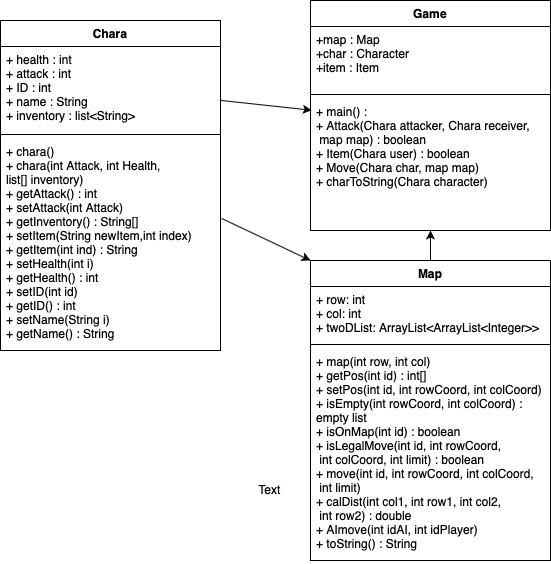

The diagram above was exported from draw.io. Its source (the exported page's mxGraphModel, read from the mxfile embedded in the PNG):
<mxGraphModel dx="381" dy="576" grid="1" gridSize="10" guides="1" tooltips="1" connect="1" arrows="1" fold="1" page="1" pageScale="1" pageWidth="850" pageHeight="1100" math="0" shadow="0">
  <root>
    <mxCell id="0" />
    <mxCell id="1" parent="0" />
    <mxCell id="AfiOox6FD25shzxhD5fM-1" value="Game" style="swimlane;fontStyle=1;align=center;verticalAlign=top;childLayout=stackLayout;horizontal=1;startSize=26;horizontalStack=0;resizeParent=1;resizeParentMax=0;resizeLast=0;collapsible=1;marginBottom=0;" parent="1" vertex="1">
      <mxGeometry x="480" y="200" width="240" height="230" as="geometry" />
    </mxCell>
    <mxCell id="AfiOox6FD25shzxhD5fM-2" value="+map : Map&#10;+char : Character&#10;+item : Item&#10;" style="text;strokeColor=none;fillColor=none;align=left;verticalAlign=top;spacingLeft=4;spacingRight=4;overflow=hidden;rotatable=0;points=[[0,0.5],[1,0.5]];portConstraint=eastwest;" parent="AfiOox6FD25shzxhD5fM-1" vertex="1">
      <mxGeometry y="26" width="240" height="64" as="geometry" />
    </mxCell>
    <mxCell id="AfiOox6FD25shzxhD5fM-3" value="" style="line;strokeWidth=1;fillColor=none;align=left;verticalAlign=middle;spacingTop=-1;spacingLeft=3;spacingRight=3;rotatable=0;labelPosition=right;points=[];portConstraint=eastwest;" parent="AfiOox6FD25shzxhD5fM-1" vertex="1">
      <mxGeometry y="90" width="240" height="8" as="geometry" />
    </mxCell>
    <mxCell id="AfiOox6FD25shzxhD5fM-4" value="+ main() : &#10;+ Attack(Chara attacker, Chara receiver,&#10; map map) : boolean&#10;+ Item(Chara user) : boolean&#10;+ Move(Chara char, map map)&#10;+ charToString(Chara character)" style="text;strokeColor=none;fillColor=none;align=left;verticalAlign=top;spacingLeft=4;spacingRight=4;overflow=hidden;rotatable=0;points=[[0,0.5],[1,0.5]];portConstraint=eastwest;" parent="AfiOox6FD25shzxhD5fM-1" vertex="1">
      <mxGeometry y="98" width="240" height="132" as="geometry" />
    </mxCell>
    <mxCell id="AfiOox6FD25shzxhD5fM-5" value="Chara" style="swimlane;fontStyle=1;align=center;verticalAlign=top;childLayout=stackLayout;horizontal=1;startSize=26;horizontalStack=0;resizeParent=1;resizeParentMax=0;resizeLast=0;collapsible=1;marginBottom=0;" parent="1" vertex="1">
      <mxGeometry x="170" y="220" width="220" height="330" as="geometry" />
    </mxCell>
    <mxCell id="AfiOox6FD25shzxhD5fM-6" value="+ health : int&#10;+ attack : int&#10;+ ID : int&#10;+ name : String&#10;+ inventory : list&lt;String&gt;" style="text;strokeColor=none;fillColor=none;align=left;verticalAlign=top;spacingLeft=4;spacingRight=4;overflow=hidden;rotatable=0;points=[[0,0.5],[1,0.5]];portConstraint=eastwest;" parent="AfiOox6FD25shzxhD5fM-5" vertex="1">
      <mxGeometry y="26" width="220" height="84" as="geometry" />
    </mxCell>
    <mxCell id="AfiOox6FD25shzxhD5fM-7" value="" style="line;strokeWidth=1;fillColor=none;align=left;verticalAlign=middle;spacingTop=-1;spacingLeft=3;spacingRight=3;rotatable=0;labelPosition=right;points=[];portConstraint=eastwest;" parent="AfiOox6FD25shzxhD5fM-5" vertex="1">
      <mxGeometry y="110" width="220" height="8" as="geometry" />
    </mxCell>
    <mxCell id="AfiOox6FD25shzxhD5fM-8" value="+ chara()&#10;+ chara(int Attack, int Health,&#10;list[] inventory)&#10;+ getAttack() : int&#10;+ setAttack(int Attack)&#10;+ getInventory() : String[]&#10;+ setItem(String newItem,int index)&#10;+ getItem(int ind) : String&#10;+ setHealth(int i)&#10;+ getHealth() : int&#10;+ setID(int id)&#10;+ getID() : int&#10;+ setName(String i)&#10;+ getName() : String" style="text;strokeColor=none;fillColor=none;align=left;verticalAlign=top;spacingLeft=4;spacingRight=4;overflow=hidden;rotatable=0;points=[[0,0.5],[1,0.5]];portConstraint=eastwest;" parent="AfiOox6FD25shzxhD5fM-5" vertex="1">
      <mxGeometry y="118" width="220" height="212" as="geometry" />
    </mxCell>
    <mxCell id="AfiOox6FD25shzxhD5fM-9" value="Map" style="swimlane;fontStyle=1;align=center;verticalAlign=top;childLayout=stackLayout;horizontal=1;startSize=26;horizontalStack=0;resizeParent=1;resizeParentMax=0;resizeLast=0;collapsible=1;marginBottom=0;" parent="1" vertex="1">
      <mxGeometry x="480" y="460" width="240" height="300" as="geometry">
        <mxRectangle x="20" y="670" width="60" height="26" as="alternateBounds" />
      </mxGeometry>
    </mxCell>
    <mxCell id="AfiOox6FD25shzxhD5fM-10" value="+ row: int&#10;+ col: int&#10;+ twoDList: ArrayList&lt;ArrayList&lt;Integer&gt;&gt;&#10;" style="text;strokeColor=none;fillColor=none;align=left;verticalAlign=top;spacingLeft=4;spacingRight=4;overflow=hidden;rotatable=0;points=[[0,0.5],[1,0.5]];portConstraint=eastwest;" parent="AfiOox6FD25shzxhD5fM-9" vertex="1">
      <mxGeometry y="26" width="240" height="54" as="geometry" />
    </mxCell>
    <mxCell id="AfiOox6FD25shzxhD5fM-11" value="" style="line;strokeWidth=1;fillColor=none;align=left;verticalAlign=middle;spacingTop=-1;spacingLeft=3;spacingRight=3;rotatable=0;labelPosition=right;points=[];portConstraint=eastwest;" parent="AfiOox6FD25shzxhD5fM-9" vertex="1">
      <mxGeometry y="80" width="240" height="8" as="geometry" />
    </mxCell>
    <mxCell id="AfiOox6FD25shzxhD5fM-12" value="+ map(int row, int col)&#10;+ getPos(int id) : int[]&#10;+ setPos(int id, int rowCoord, int colCoord)&#10;+ isEmpty(int rowCoord, int colCoord) :&#10;empty list&#10;+ isOnMap(int id) : boolean&#10;+ isLegalMove(int id, int rowCoord,&#10; int colCoord, int limit) : boolean&#10;+ move(int id, int rowCoord, int colCoord,&#10; int limit)&#10;+ calDist(int col1, int row1, int col2,&#10; int row2) : double&#10;+ AImove(int idAI, int idPlayer)&#10;+ toString() : String&#10;" style="text;strokeColor=none;fillColor=none;align=left;verticalAlign=top;spacingLeft=4;spacingRight=4;overflow=hidden;rotatable=0;points=[[0,0.5],[1,0.5]];portConstraint=eastwest;" parent="AfiOox6FD25shzxhD5fM-9" vertex="1">
      <mxGeometry y="88" width="240" height="212" as="geometry" />
    </mxCell>
    <mxCell id="AfiOox6FD25shzxhD5fM-19" value="" style="endArrow=classic;html=1;entryX=0.005;entryY=0.089;entryDx=0;entryDy=0;entryPerimeter=0;" parent="1" source="AfiOox6FD25shzxhD5fM-6" target="AfiOox6FD25shzxhD5fM-4" edge="1">
      <mxGeometry width="50" height="50" relative="1" as="geometry">
        <mxPoint x="390" y="358" as="sourcePoint" />
        <mxPoint x="460.71067811865476" y="308" as="targetPoint" />
      </mxGeometry>
    </mxCell>
    <mxCell id="AfiOox6FD25shzxhD5fM-20" value="" style="endArrow=classic;html=1;exitX=0.5;exitY=0;exitDx=0;exitDy=0;" parent="1" source="AfiOox6FD25shzxhD5fM-9" target="AfiOox6FD25shzxhD5fM-4" edge="1">
      <mxGeometry width="50" height="50" relative="1" as="geometry">
        <mxPoint x="170" y="680" as="sourcePoint" />
        <mxPoint x="220" y="630" as="targetPoint" />
        <Array as="points" />
      </mxGeometry>
    </mxCell>
    <mxCell id="AfiOox6FD25shzxhD5fM-23" value="" style="endArrow=classic;html=1;exitX=1.005;exitY=0.377;exitDx=0;exitDy=0;exitPerimeter=0;entryX=0;entryY=0;entryDx=0;entryDy=0;" parent="1" source="AfiOox6FD25shzxhD5fM-8" target="AfiOox6FD25shzxhD5fM-9" edge="1">
      <mxGeometry width="50" height="50" relative="1" as="geometry">
        <mxPoint x="410" y="470" as="sourcePoint" />
        <mxPoint x="460" y="420" as="targetPoint" />
      </mxGeometry>
    </mxCell>
    <mxCell id="AfiOox6FD25shzxhD5fM-33" value="Text" style="text;html=1;align=center;verticalAlign=middle;resizable=0;points=[];autosize=1;" parent="1" vertex="1">
      <mxGeometry x="419" y="679" width="40" height="20" as="geometry" />
    </mxCell>
  </root>
</mxGraphModel>